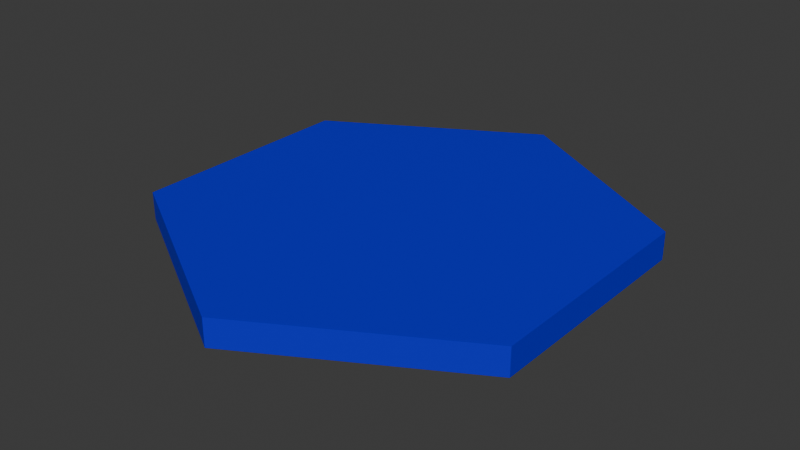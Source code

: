 # Source: checkpoint.blend  (saved by Blender 4.0.36; exported with 4.5.12 LTS)
import bpy
from mathutils import Matrix  # noqa: F401  (used for matrix-valued properties, if any)

bpy.ops.wm.read_factory_settings(use_empty=True)
scene = bpy.context.scene
scene.name = 'Scene'

# ---- collections
col_collection = bpy.data.collections.new('Collection'); scene.collection.children.link(col_collection)

# ---- materials (node trees are filled in below, after node groups)
mat_material_001 = bpy.data.materials.new('Material.001')
mat_material_001.use_transparent_shadow = False

# ---- material node trees
mat_material_001.use_nodes = True; mat_material_001.node_tree.nodes.clear()
_N = mat_material_001.node_tree.nodes; _L = mat_material_001.node_tree.links
n0 = _N.new('ShaderNodeBsdfPrincipled'); n0.name = 'Principled BSDF'; n0.location = (10, 300)
n0.inputs[3].default_value = 1.45
n1 = _N.new('ShaderNodeOutputMaterial'); n1.name = 'Material Output'; n1.location = (300, 300)
n2 = _N.new('ShaderNodeValToRGB'); n2.name = 'Color Ramp'; n2.location = (-461, 220)
while len(n2.color_ramp.elements) > 1: n2.color_ramp.elements.remove(n2.color_ramp.elements[-1])
n2.color_ramp.elements[0].position = 0.5409; n2.color_ramp.elements[0].color = (0.002511, 0.0, 0.651, 1.0)
_e = n2.color_ramp.elements.new(1.0); _e.color = (1.0, 1.0, 1.0, 1.0)
_L.new(n0.outputs[0], n1.inputs[0])
_L.new(n2.outputs[0], n0.inputs[0])
n1.is_active_output = True

# ---- world
world_world = bpy.data.worlds.new('World'); scene.world = world_world
world_world.use_nodes = True; world_world.node_tree.nodes.clear()
_N = world_world.node_tree.nodes; _L = world_world.node_tree.links
n0 = _N.new('ShaderNodeOutputWorld'); n0.name = 'World Output'; n0.location = (300, 300)
n1 = _N.new('ShaderNodeBackground'); n1.name = 'Background'; n1.location = (10, 300)
n1.inputs[0].default_value = (0.05088, 0.05088, 0.05088, 1.0)
_L.new(n1.outputs[0], n0.inputs[0])
n0.is_active_output = True
world_world.color = (0.05088, 0.05088, 0.05088)
world_world.use_sun_shadow = False
world_world.sun_shadow_jitter_overblur = 0.0

# ---- meshes
me_cylinder = bpy.data.meshes.new('Cylinder')
me_cylinder.from_pydata([(0.0, 1.0, -0.0589), (0.0, 1.0, 0.0589), (0.866, 0.5, -0.0589), (0.866, 0.5, 0.0589), (0.866, -0.5, -0.0589), (0.866, -0.5, 0.0589), (0.0, -1.0, -0.0589), (0.0, -1.0, 0.0589), (-0.866, -0.5, -0.0589), (-0.866, -0.5, 0.0589), (-0.866, 0.5, -0.0589), (-0.866, 0.5, 0.0589)], [], [(0, 1, 3, 2), (2, 3, 5, 4), (4, 5, 7, 6), (6, 7, 9, 8), (3, 1, 11, 9, 7, 5), (8, 9, 11, 10), (10, 11, 1, 0), (0, 2, 4, 6, 8, 10)])
_uv = me_cylinder.uv_layers.new(name='UVMap')
_uv.uv.foreach_set('vector', [1.0, 0.5, 1.0, 1.0, 0.8333, 1.0, 0.8333, 0.5, 0.8333, 0.5, 0.8333, 1.0, 0.6667, 1.0, 0.6667, 0.5, 0.6667, 0.5, 0.6667, 1.0, 0.5, 1.0, 0.5, 0.5, 0.5, 0.5, 0.5, 1.0, 0.3333, 1.0, 0.3333, 0.5, 0.4578, 0.37, 0.25, 0.49, 0.04215, 0.37, 0.04215, 0.13, 0.25, 0.01, 0.4578, 0.13, 0.3333, 0.5, 0.3333, 1.0, 0.1667, 1.0, 0.1667, 0.5, 0.1667, 0.5, 0.1667, 1.0, -8.941e-08, 1.0, -8.941e-08, 0.5, 0.75, 0.49, 0.9578, 0.37, 0.9578, 0.13, 0.75, 0.01, 0.5422, 0.13, 0.5422, 0.37])
me_cylinder.materials.append(mat_material_001)
me_cylinder.update()

# ---- objects
ob_cylinder = bpy.data.objects.new('Cylinder', me_cylinder)

# ---- transforms, parenting, visibility, modifiers, constraints
ob_cylinder.location = (0.0, 0.0, 0.0)

# ---- collection membership
col_collection.objects.link(ob_cylinder)

# ---- scene / render settings (as saved in the file)
scene.frame_start = 1; scene.frame_end = 250; scene.frame_set(1)
scene.render.engine = 'BLENDER_EEVEE_NEXT'
scene.cycles.sampling_pattern = 'TABULATED_SOBOL'
bpy.context.view_layer.update()

# ---- added for rendering (the .blend has no active camera and no usable light): camera, sun
cam_auto = bpy.data.cameras.new('AutoCamera')
cam_auto.lens = 50.0
cam_auto.sensor_width = 36.0
cam_auto.clip_end = 1000.0
ob_auto_camera = bpy.data.objects.new('AutoCamera', cam_auto)
scene.collection.objects.link(ob_auto_camera)
ob_auto_camera.location = (2.45034, -2.94041, 1.96027)
ob_auto_camera.rotation_euler = (1.09748, -7.21219e-08, 0.694738)
scene.camera = ob_auto_camera
light_auto_sun = bpy.data.lights.new('AutoSun', 'SUN')
light_auto_sun.energy = 3.0
light_auto_sun.angle = 0.0523599
ob_auto_sun = bpy.data.objects.new('AutoSun', light_auto_sun)
scene.collection.objects.link(ob_auto_sun)
ob_auto_sun.rotation_euler = (0.872665, 0.174533, 0.523599)
bpy.context.view_layer.update()
